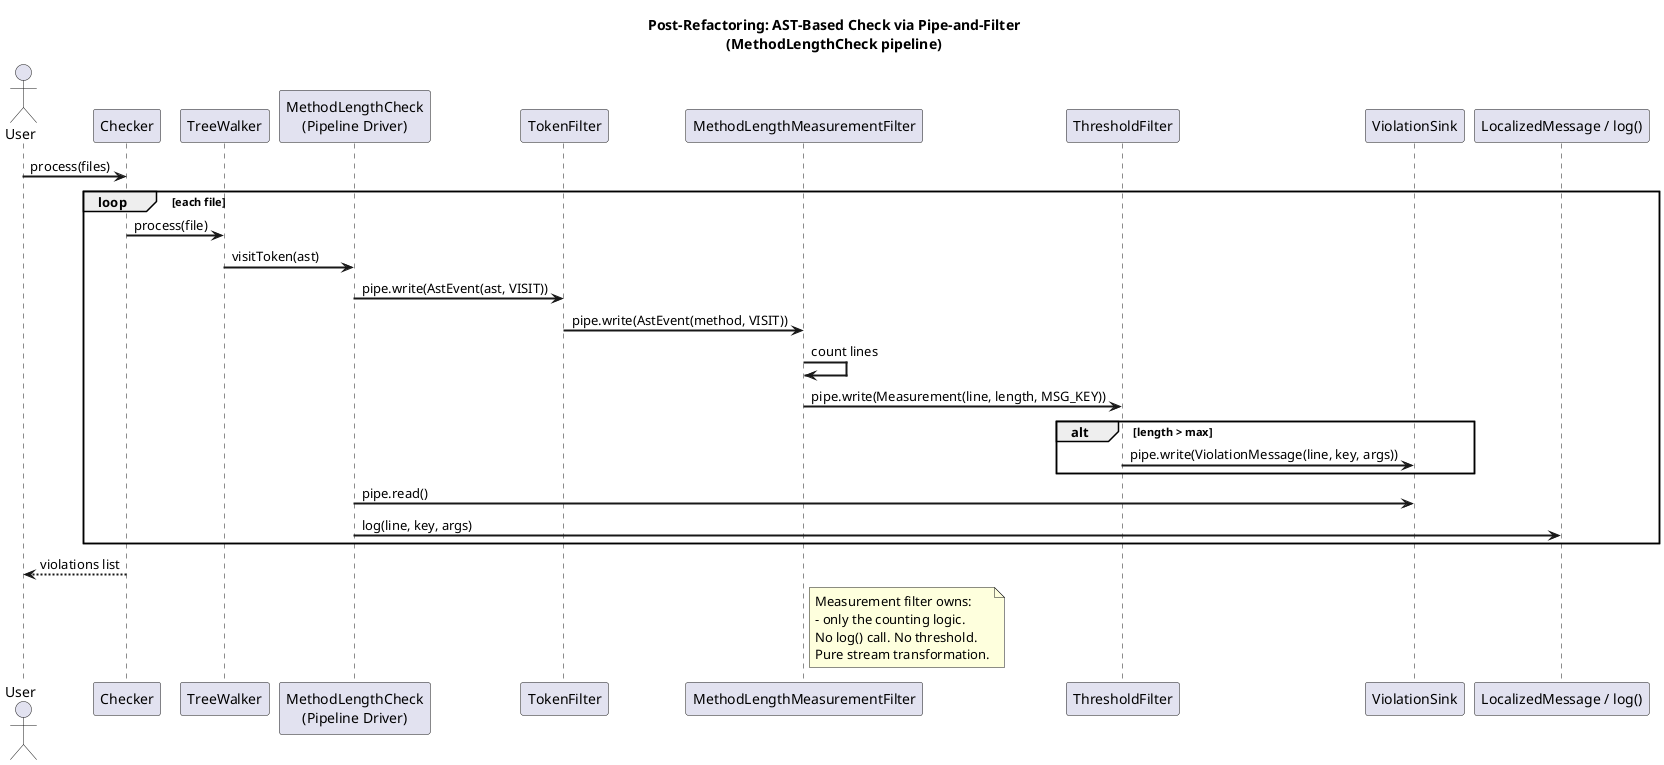

The diagram above was rendered by PlantUML. Its source (embedded in the PNG):
@startuml
title Post-Refactoring: AST-Based Check via Pipe-and-Filter\n(MethodLengthCheck pipeline)
skinparam sequenceArrowThickness 2

actor User
participant "Checker" as CH
participant "TreeWalker" as TW
participant "MethodLengthCheck\n(Pipeline Driver)" as DRV
participant "TokenFilter" as TF
participant "MethodLengthMeasurementFilter" as MF
participant "ThresholdFilter" as THR
participant "ViolationSink" as SINK
participant "LocalizedMessage / log()" as LOG

User -> CH : process(files)
loop each file
    CH -> TW : process(file)
    TW -> DRV : visitToken(ast)
    DRV -> TF : pipe.write(AstEvent(ast, VISIT))
    TF -> MF : pipe.write(AstEvent(method, VISIT))
    MF -> MF : count lines
    MF -> THR : pipe.write(Measurement(line, length, MSG_KEY))
    alt length > max
        THR -> SINK : pipe.write(ViolationMessage(line, key, args))
    end
    DRV -> SINK : pipe.read()
    DRV -> LOG : log(line, key, args)
end
CH --> User : violations list

note right of MF
Measurement filter owns:
- only the counting logic.
No log() call. No threshold.
Pure stream transformation.
end note
@enduml